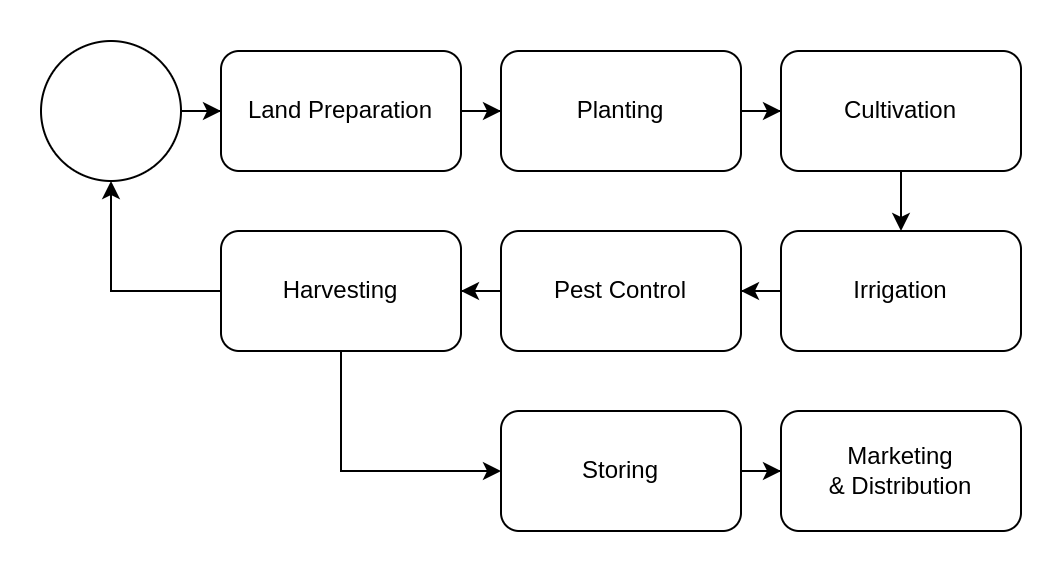

The diagram above was exported from draw.io. Its source (the exported page's mxGraphModel, read from the mxfile embedded in the PNG):
<mxGraphModel dx="1434" dy="793" grid="1" gridSize="10" guides="1" tooltips="1" connect="1" arrows="1" fold="1" page="1" pageScale="1" pageWidth="827" pageHeight="1169" math="0" shadow="0">
  <root>
    <mxCell id="0" />
    <mxCell id="1" parent="0" />
    <mxCell id="zCTHbHXudJo_SV6_z3ii-18" value="" style="edgeStyle=orthogonalEdgeStyle;rounded=0;orthogonalLoop=1;jettySize=auto;html=1;" edge="1" parent="1" source="zCTHbHXudJo_SV6_z3ii-1" target="zCTHbHXudJo_SV6_z3ii-3">
      <mxGeometry relative="1" as="geometry" />
    </mxCell>
    <mxCell id="zCTHbHXudJo_SV6_z3ii-1" value="" style="ellipse;whiteSpace=wrap;html=1;aspect=fixed;" vertex="1" parent="1">
      <mxGeometry x="10" y="325" width="70" height="70" as="geometry" />
    </mxCell>
    <mxCell id="zCTHbHXudJo_SV6_z3ii-13" value="" style="edgeStyle=orthogonalEdgeStyle;rounded=0;orthogonalLoop=1;jettySize=auto;html=1;" edge="1" parent="1" source="zCTHbHXudJo_SV6_z3ii-2" target="zCTHbHXudJo_SV6_z3ii-4">
      <mxGeometry relative="1" as="geometry" />
    </mxCell>
    <mxCell id="zCTHbHXudJo_SV6_z3ii-2" value="Planting" style="rounded=1;whiteSpace=wrap;html=1;" vertex="1" parent="1">
      <mxGeometry x="240" y="330" width="120" height="60" as="geometry" />
    </mxCell>
    <mxCell id="zCTHbHXudJo_SV6_z3ii-12" value="" style="edgeStyle=orthogonalEdgeStyle;rounded=0;orthogonalLoop=1;jettySize=auto;html=1;" edge="1" parent="1" source="zCTHbHXudJo_SV6_z3ii-3" target="zCTHbHXudJo_SV6_z3ii-2">
      <mxGeometry relative="1" as="geometry" />
    </mxCell>
    <mxCell id="zCTHbHXudJo_SV6_z3ii-3" value="Land Preparation" style="rounded=1;whiteSpace=wrap;html=1;" vertex="1" parent="1">
      <mxGeometry x="100" y="330" width="120" height="60" as="geometry" />
    </mxCell>
    <mxCell id="zCTHbHXudJo_SV6_z3ii-14" value="" style="edgeStyle=orthogonalEdgeStyle;rounded=0;orthogonalLoop=1;jettySize=auto;html=1;" edge="1" parent="1" source="zCTHbHXudJo_SV6_z3ii-4" target="zCTHbHXudJo_SV6_z3ii-5">
      <mxGeometry relative="1" as="geometry" />
    </mxCell>
    <mxCell id="zCTHbHXudJo_SV6_z3ii-4" value="Cultivation" style="rounded=1;whiteSpace=wrap;html=1;" vertex="1" parent="1">
      <mxGeometry x="380" y="330" width="120" height="60" as="geometry" />
    </mxCell>
    <mxCell id="zCTHbHXudJo_SV6_z3ii-15" value="" style="edgeStyle=orthogonalEdgeStyle;rounded=0;orthogonalLoop=1;jettySize=auto;html=1;" edge="1" parent="1" source="zCTHbHXudJo_SV6_z3ii-5" target="zCTHbHXudJo_SV6_z3ii-6">
      <mxGeometry relative="1" as="geometry" />
    </mxCell>
    <mxCell id="zCTHbHXudJo_SV6_z3ii-5" value="Irrigation" style="rounded=1;whiteSpace=wrap;html=1;" vertex="1" parent="1">
      <mxGeometry x="380" y="420" width="120" height="60" as="geometry" />
    </mxCell>
    <mxCell id="zCTHbHXudJo_SV6_z3ii-16" value="" style="edgeStyle=orthogonalEdgeStyle;rounded=0;orthogonalLoop=1;jettySize=auto;html=1;" edge="1" parent="1" source="zCTHbHXudJo_SV6_z3ii-6" target="zCTHbHXudJo_SV6_z3ii-7">
      <mxGeometry relative="1" as="geometry" />
    </mxCell>
    <mxCell id="zCTHbHXudJo_SV6_z3ii-6" value="Pest Control" style="rounded=1;whiteSpace=wrap;html=1;" vertex="1" parent="1">
      <mxGeometry x="240" y="420" width="120" height="60" as="geometry" />
    </mxCell>
    <mxCell id="zCTHbHXudJo_SV6_z3ii-10" style="edgeStyle=orthogonalEdgeStyle;rounded=0;orthogonalLoop=1;jettySize=auto;html=1;exitX=0.5;exitY=1;exitDx=0;exitDy=0;entryX=0;entryY=0.5;entryDx=0;entryDy=0;" edge="1" parent="1" source="zCTHbHXudJo_SV6_z3ii-7" target="zCTHbHXudJo_SV6_z3ii-8">
      <mxGeometry relative="1" as="geometry" />
    </mxCell>
    <mxCell id="zCTHbHXudJo_SV6_z3ii-17" style="edgeStyle=orthogonalEdgeStyle;rounded=0;orthogonalLoop=1;jettySize=auto;html=1;exitX=0;exitY=0.5;exitDx=0;exitDy=0;entryX=0.5;entryY=1;entryDx=0;entryDy=0;" edge="1" parent="1" source="zCTHbHXudJo_SV6_z3ii-7" target="zCTHbHXudJo_SV6_z3ii-1">
      <mxGeometry relative="1" as="geometry" />
    </mxCell>
    <mxCell id="zCTHbHXudJo_SV6_z3ii-7" value="Harvesting" style="rounded=1;whiteSpace=wrap;html=1;" vertex="1" parent="1">
      <mxGeometry x="100" y="420" width="120" height="60" as="geometry" />
    </mxCell>
    <mxCell id="zCTHbHXudJo_SV6_z3ii-11" value="" style="edgeStyle=orthogonalEdgeStyle;rounded=0;orthogonalLoop=1;jettySize=auto;html=1;" edge="1" parent="1" source="zCTHbHXudJo_SV6_z3ii-8" target="zCTHbHXudJo_SV6_z3ii-9">
      <mxGeometry relative="1" as="geometry" />
    </mxCell>
    <mxCell id="zCTHbHXudJo_SV6_z3ii-8" value="Storing" style="rounded=1;whiteSpace=wrap;html=1;" vertex="1" parent="1">
      <mxGeometry x="240" y="510" width="120" height="60" as="geometry" />
    </mxCell>
    <mxCell id="zCTHbHXudJo_SV6_z3ii-9" value="Marketing &lt;br&gt;&amp;amp; Distribution" style="rounded=1;whiteSpace=wrap;html=1;" vertex="1" parent="1">
      <mxGeometry x="380" y="510" width="120" height="60" as="geometry" />
    </mxCell>
  </root>
</mxGraphModel>